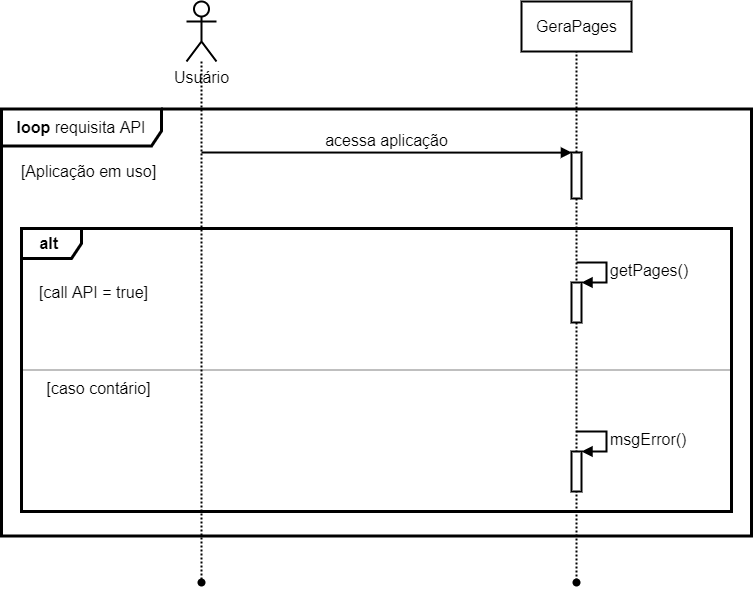

The diagram above was exported from draw.io. Its source (the exported page's mxGraphModel, read from the mxfile embedded in the PNG):
<mxGraphModel dx="1730" dy="880" grid="1" gridSize="10" guides="1" tooltips="1" connect="1" arrows="1" fold="1" page="1" pageScale="1" pageWidth="1169" pageHeight="827" math="0" shadow="0">
  <root>
    <mxCell id="37mpL7Bgl9d0x8aYCsZH-0" />
    <mxCell id="37mpL7Bgl9d0x8aYCsZH-1" parent="37mpL7Bgl9d0x8aYCsZH-0" />
    <mxCell id="CBdNVSkUwfmBw8gTWhCu-4" value="&lt;b&gt;loop &lt;/b&gt;requisita&lt;b&gt;&amp;nbsp;&lt;/b&gt;API" style="shape=umlFrame;whiteSpace=wrap;html=1;fontSize=16;strokeWidth=3;align=center;verticalAlign=middle;width=160;height=37;" vertex="1" parent="37mpL7Bgl9d0x8aYCsZH-1">
      <mxGeometry x="210" y="220.5" width="750" height="427" as="geometry" />
    </mxCell>
    <mxCell id="CBdNVSkUwfmBw8gTWhCu-6" value="&lt;b&gt;alt&amp;nbsp;&lt;/b&gt;" style="shape=umlFrame;whiteSpace=wrap;html=1;fontSize=16;strokeWidth=3;align=center;verticalAlign=middle;" vertex="1" parent="37mpL7Bgl9d0x8aYCsZH-1">
      <mxGeometry x="230" y="340" width="710" height="283" as="geometry" />
    </mxCell>
    <mxCell id="BHiRRGwjwG4_EpGhjjYI-0" value="Usuário" style="shape=umlActor;verticalLabelPosition=bottom;verticalAlign=top;html=1;fontSize=16;strokeWidth=2;" vertex="1" parent="37mpL7Bgl9d0x8aYCsZH-1">
      <mxGeometry x="395" y="113" width="30" height="60" as="geometry" />
    </mxCell>
    <mxCell id="v4q5DezuaUO7sMOORwm2-6" value="GeraPages" style="html=1;fontSize=16;strokeWidth=2;align=center;verticalAlign=middle;" vertex="1" parent="37mpL7Bgl9d0x8aYCsZH-1">
      <mxGeometry x="730" y="113" width="110" height="50" as="geometry" />
    </mxCell>
    <mxCell id="v4q5DezuaUO7sMOORwm2-10" value="" style="edgeStyle=elbowEdgeStyle;rounded=0;orthogonalLoop=1;jettySize=auto;html=1;dashed=1;dashPattern=1 1;fontSize=16;startArrow=none;startFill=0;endArrow=none;endFill=0;strokeWidth=2;" edge="1" parent="37mpL7Bgl9d0x8aYCsZH-1" source="v4q5DezuaUO7sMOORwm2-9" target="v4q5DezuaUO7sMOORwm2-6">
      <mxGeometry relative="1" as="geometry" />
    </mxCell>
    <mxCell id="DBI2Od-l1VQWNLbBIsBE-22" value="" style="edgeStyle=elbowEdgeStyle;rounded=0;orthogonalLoop=1;jettySize=auto;html=1;fontSize=16;startArrow=none;startFill=0;endArrow=none;endFill=0;strokeWidth=2;dashed=1;dashPattern=1 1;" edge="1" parent="37mpL7Bgl9d0x8aYCsZH-1" source="v4q5DezuaUO7sMOORwm2-9" target="DBI2Od-l1VQWNLbBIsBE-21">
      <mxGeometry relative="1" as="geometry" />
    </mxCell>
    <mxCell id="v4q5DezuaUO7sMOORwm2-9" value="" style="html=1;points=[];perimeter=orthogonalPerimeter;fontSize=16;strokeWidth=2;align=center;verticalAlign=middle;" vertex="1" parent="37mpL7Bgl9d0x8aYCsZH-1">
      <mxGeometry x="780" y="264" width="10" height="46" as="geometry" />
    </mxCell>
    <mxCell id="v4q5DezuaUO7sMOORwm2-33" value="acessa aplicação" style="html=1;verticalAlign=bottom;endArrow=block;fontSize=16;strokeWidth=2;entryX=0.043;entryY=0.003;entryDx=0;entryDy=0;entryPerimeter=0;" edge="1" parent="37mpL7Bgl9d0x8aYCsZH-1" target="v4q5DezuaUO7sMOORwm2-9">
      <mxGeometry width="80" relative="1" as="geometry">
        <mxPoint x="410" y="264" as="sourcePoint" />
        <mxPoint x="585" y="264" as="targetPoint" />
      </mxGeometry>
    </mxCell>
    <mxCell id="v4q5DezuaUO7sMOORwm2-36" value="" style="shape=waypoint;size=6;pointerEvents=1;points=[];fillColor=#ffffff;resizable=0;rotatable=0;perimeter=centerPerimeter;snapToPoint=1;fontSize=16;strokeWidth=2;" vertex="1" parent="37mpL7Bgl9d0x8aYCsZH-1">
      <mxGeometry x="390" y="674" width="40" height="40" as="geometry" />
    </mxCell>
    <mxCell id="CBdNVSkUwfmBw8gTWhCu-5" value="[Aplicação em uso]" style="text;html=1;strokeColor=none;fillColor=none;align=center;verticalAlign=middle;whiteSpace=wrap;rounded=0;fontSize=16;" vertex="1" parent="37mpL7Bgl9d0x8aYCsZH-1">
      <mxGeometry x="210" y="273" width="175" height="20" as="geometry" />
    </mxCell>
    <mxCell id="DBI2Od-l1VQWNLbBIsBE-0" value="[call API = true]" style="text;html=1;strokeColor=none;fillColor=none;align=center;verticalAlign=middle;whiteSpace=wrap;rounded=0;fontSize=16;" vertex="1" parent="37mpL7Bgl9d0x8aYCsZH-1">
      <mxGeometry x="215" y="394" width="175" height="20" as="geometry" />
    </mxCell>
    <mxCell id="DBI2Od-l1VQWNLbBIsBE-1" value="[caso contário]" style="text;html=1;strokeColor=none;fillColor=none;align=center;verticalAlign=middle;whiteSpace=wrap;rounded=0;fontSize=16;" vertex="1" parent="37mpL7Bgl9d0x8aYCsZH-1">
      <mxGeometry x="220" y="490" width="175" height="20" as="geometry" />
    </mxCell>
    <mxCell id="v4q5DezuaUO7sMOORwm2-37" value="" style="edgeStyle=elbowEdgeStyle;rounded=0;orthogonalLoop=1;jettySize=auto;html=1;dashed=1;dashPattern=1 1;fontSize=16;startArrow=none;startFill=0;endArrow=none;endFill=0;strokeWidth=2;" edge="1" parent="37mpL7Bgl9d0x8aYCsZH-1" source="BHiRRGwjwG4_EpGhjjYI-0" target="v4q5DezuaUO7sMOORwm2-36">
      <mxGeometry relative="1" as="geometry">
        <mxPoint x="410" y="194" as="sourcePoint" />
      </mxGeometry>
    </mxCell>
    <mxCell id="DBI2Od-l1VQWNLbBIsBE-21" value="" style="shape=waypoint;size=6;pointerEvents=1;points=[];fillColor=#ffffff;resizable=0;rotatable=0;perimeter=centerPerimeter;snapToPoint=1;fontSize=16;strokeWidth=2;" vertex="1" parent="37mpL7Bgl9d0x8aYCsZH-1">
      <mxGeometry x="765" y="674" width="40" height="40" as="geometry" />
    </mxCell>
    <mxCell id="J-nkMGUTAqAss2U3wiAt-2" value="" style="html=1;points=[];perimeter=orthogonalPerimeter;fontSize=16;strokeWidth=2;align=center;verticalAlign=middle;" vertex="1" parent="37mpL7Bgl9d0x8aYCsZH-1">
      <mxGeometry x="780" y="563" width="10" height="40" as="geometry" />
    </mxCell>
    <mxCell id="J-nkMGUTAqAss2U3wiAt-3" value="msgError()" style="edgeStyle=orthogonalEdgeStyle;html=1;align=left;spacingLeft=2;endArrow=block;rounded=0;entryX=1;entryY=0;fontSize=16;strokeWidth=2;" edge="1" target="J-nkMGUTAqAss2U3wiAt-2" parent="37mpL7Bgl9d0x8aYCsZH-1">
      <mxGeometry relative="1" as="geometry">
        <mxPoint x="785" y="543" as="sourcePoint" />
        <Array as="points">
          <mxPoint x="815" y="543" />
        </Array>
      </mxGeometry>
    </mxCell>
    <mxCell id="J-nkMGUTAqAss2U3wiAt-4" value="" style="html=1;points=[];perimeter=orthogonalPerimeter;fontSize=16;strokeWidth=2;align=center;verticalAlign=middle;" vertex="1" parent="37mpL7Bgl9d0x8aYCsZH-1">
      <mxGeometry x="780" y="394" width="10" height="40" as="geometry" />
    </mxCell>
    <mxCell id="J-nkMGUTAqAss2U3wiAt-5" value="getPages()" style="edgeStyle=orthogonalEdgeStyle;html=1;align=left;spacingLeft=2;endArrow=block;rounded=0;entryX=1;entryY=0;fontSize=16;strokeWidth=2;" edge="1" target="J-nkMGUTAqAss2U3wiAt-4" parent="37mpL7Bgl9d0x8aYCsZH-1">
      <mxGeometry relative="1" as="geometry">
        <mxPoint x="785" y="374" as="sourcePoint" />
        <Array as="points">
          <mxPoint x="815" y="374" />
        </Array>
      </mxGeometry>
    </mxCell>
    <mxCell id="lTHPq4zkhOfQ1cGq-seR-0" value="" style="line;strokeWidth=1;fillColor=none;align=left;verticalAlign=middle;spacingTop=-1;spacingLeft=3;spacingRight=3;rotatable=0;labelPosition=right;points=[];portConstraint=eastwest;fontSize=16;dashed=1;dashPattern=1 1;" vertex="1" parent="37mpL7Bgl9d0x8aYCsZH-1">
      <mxGeometry x="230" y="477.5" width="710" height="8" as="geometry" />
    </mxCell>
  </root>
</mxGraphModel>